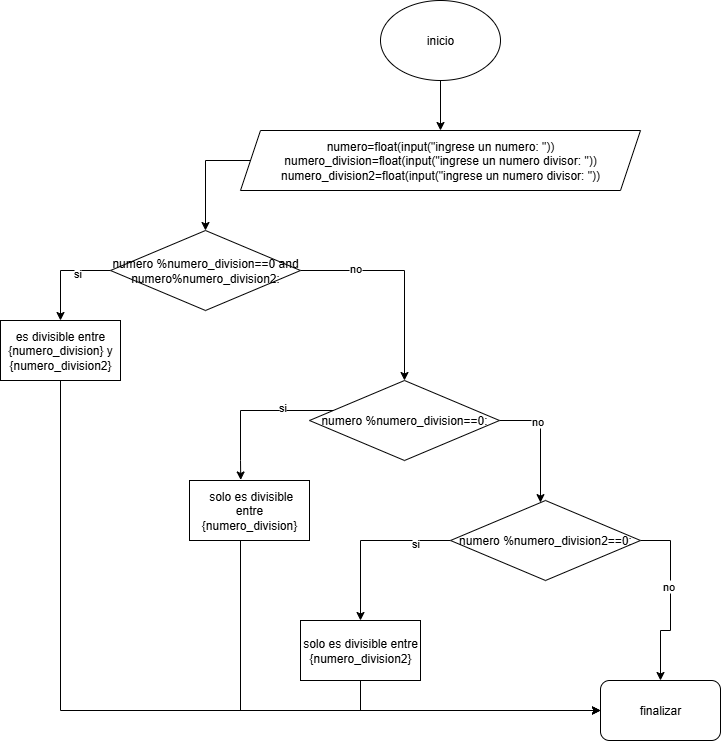

The diagram above was exported from draw.io. Its source (the exported page's mxGraphModel, read from the mxfile embedded in the PNG):
<mxGraphModel dx="1496" dy="1999" grid="1" gridSize="10" guides="1" tooltips="1" connect="1" arrows="1" fold="1" page="1" pageScale="1" pageWidth="827" pageHeight="1169" background="#FFFFFF" math="0" shadow="0">
  <root>
    <mxCell id="0" />
    <mxCell id="1" parent="0" />
    <mxCell id="PLE99-oWbTT4YIAzS3Kh-29" value="" style="edgeStyle=orthogonalEdgeStyle;rounded=0;orthogonalLoop=1;jettySize=auto;html=1;" edge="1" parent="1" source="xHiJcVh283TatXfs1Gdx-1" target="xHiJcVh283TatXfs1Gdx-2">
      <mxGeometry relative="1" as="geometry" />
    </mxCell>
    <mxCell id="xHiJcVh283TatXfs1Gdx-1" value="inicio" style="ellipse;whiteSpace=wrap;html=1;" parent="1" vertex="1">
      <mxGeometry x="390" y="-1150" width="120" height="80" as="geometry" />
    </mxCell>
    <mxCell id="PLE99-oWbTT4YIAzS3Kh-7" style="edgeStyle=orthogonalEdgeStyle;rounded=0;orthogonalLoop=1;jettySize=auto;html=1;entryX=0.5;entryY=0;entryDx=0;entryDy=0;" edge="1" parent="1" source="xHiJcVh283TatXfs1Gdx-2" target="xHiJcVh283TatXfs1Gdx-3">
      <mxGeometry relative="1" as="geometry">
        <Array as="points">
          <mxPoint x="215" y="-990" />
        </Array>
      </mxGeometry>
    </mxCell>
    <mxCell id="xHiJcVh283TatXfs1Gdx-2" value="numero=float(input(&quot;ingrese un numero: &quot;))&lt;div&gt;numero_division=float(input(&quot;ingrese un numero divisor: &quot;))&lt;/div&gt;&lt;div&gt;numero_division2=float(input(&quot;ingrese un numero divisor: &quot;))&lt;/div&gt;" style="shape=parallelogram;perimeter=parallelogramPerimeter;whiteSpace=wrap;html=1;fixedSize=1;" parent="1" vertex="1">
      <mxGeometry x="250" y="-1020" width="400" height="60" as="geometry" />
    </mxCell>
    <mxCell id="PLE99-oWbTT4YIAzS3Kh-6" value="" style="edgeStyle=orthogonalEdgeStyle;rounded=0;orthogonalLoop=1;jettySize=auto;html=1;" edge="1" parent="1" source="xHiJcVh283TatXfs1Gdx-3" target="PLE99-oWbTT4YIAzS3Kh-5">
      <mxGeometry relative="1" as="geometry">
        <Array as="points">
          <mxPoint x="70" y="-880" />
        </Array>
      </mxGeometry>
    </mxCell>
    <mxCell id="PLE99-oWbTT4YIAzS3Kh-20" value="si" style="edgeLabel;html=1;align=center;verticalAlign=middle;resizable=0;points=[];" vertex="1" connectable="0" parent="PLE99-oWbTT4YIAzS3Kh-6">
      <mxGeometry x="-0.3377" y="2" relative="1" as="geometry">
        <mxPoint as="offset" />
      </mxGeometry>
    </mxCell>
    <mxCell id="PLE99-oWbTT4YIAzS3Kh-9" value="" style="edgeStyle=orthogonalEdgeStyle;rounded=0;orthogonalLoop=1;jettySize=auto;html=1;" edge="1" parent="1" source="xHiJcVh283TatXfs1Gdx-3" target="PLE99-oWbTT4YIAzS3Kh-8">
      <mxGeometry relative="1" as="geometry" />
    </mxCell>
    <mxCell id="PLE99-oWbTT4YIAzS3Kh-21" value="no" style="edgeLabel;html=1;align=center;verticalAlign=middle;resizable=0;points=[];" vertex="1" connectable="0" parent="PLE99-oWbTT4YIAzS3Kh-9">
      <mxGeometry x="-0.4951" y="3" relative="1" as="geometry">
        <mxPoint as="offset" />
      </mxGeometry>
    </mxCell>
    <mxCell id="xHiJcVh283TatXfs1Gdx-3" value="numero %numero_division==0 and numero%numero_division2:" style="rhombus;whiteSpace=wrap;html=1;" parent="1" vertex="1">
      <mxGeometry x="120" y="-920" width="190" height="80" as="geometry" />
    </mxCell>
    <mxCell id="PLE99-oWbTT4YIAzS3Kh-24" style="edgeStyle=orthogonalEdgeStyle;rounded=0;orthogonalLoop=1;jettySize=auto;html=1;entryX=0;entryY=0.5;entryDx=0;entryDy=0;" edge="1" parent="1" source="PLE99-oWbTT4YIAzS3Kh-5" target="PLE99-oWbTT4YIAzS3Kh-23">
      <mxGeometry relative="1" as="geometry">
        <Array as="points">
          <mxPoint x="70" y="-440" />
        </Array>
      </mxGeometry>
    </mxCell>
    <mxCell id="PLE99-oWbTT4YIAzS3Kh-5" value="es divisible entre {numero_division} y {numero_division2}" style="whiteSpace=wrap;html=1;" vertex="1" parent="1">
      <mxGeometry x="10" y="-830" width="120" height="60" as="geometry" />
    </mxCell>
    <mxCell id="PLE99-oWbTT4YIAzS3Kh-15" value="" style="edgeStyle=orthogonalEdgeStyle;rounded=0;orthogonalLoop=1;jettySize=auto;html=1;" edge="1" parent="1" source="PLE99-oWbTT4YIAzS3Kh-8" target="PLE99-oWbTT4YIAzS3Kh-14">
      <mxGeometry relative="1" as="geometry">
        <Array as="points">
          <mxPoint x="550" y="-730" />
        </Array>
      </mxGeometry>
    </mxCell>
    <mxCell id="PLE99-oWbTT4YIAzS3Kh-22" value="no" style="edgeLabel;html=1;align=center;verticalAlign=middle;resizable=0;points=[];" vertex="1" connectable="0" parent="PLE99-oWbTT4YIAzS3Kh-15">
      <mxGeometry x="-0.3845" relative="1" as="geometry">
        <mxPoint x="-1" as="offset" />
      </mxGeometry>
    </mxCell>
    <mxCell id="PLE99-oWbTT4YIAzS3Kh-8" value="numero %numero_division==0:" style="rhombus;whiteSpace=wrap;html=1;" vertex="1" parent="1">
      <mxGeometry x="319" y="-770" width="190" height="80" as="geometry" />
    </mxCell>
    <mxCell id="PLE99-oWbTT4YIAzS3Kh-25" style="edgeStyle=orthogonalEdgeStyle;rounded=0;orthogonalLoop=1;jettySize=auto;html=1;entryX=0;entryY=0.5;entryDx=0;entryDy=0;" edge="1" parent="1" source="PLE99-oWbTT4YIAzS3Kh-10" target="PLE99-oWbTT4YIAzS3Kh-23">
      <mxGeometry relative="1" as="geometry">
        <Array as="points">
          <mxPoint x="250" y="-440" />
        </Array>
      </mxGeometry>
    </mxCell>
    <mxCell id="PLE99-oWbTT4YIAzS3Kh-10" value="&amp;nbsp;solo es divisible entre {numero_division}" style="whiteSpace=wrap;html=1;" vertex="1" parent="1">
      <mxGeometry x="199" y="-670" width="120" height="60" as="geometry" />
    </mxCell>
    <mxCell id="PLE99-oWbTT4YIAzS3Kh-13" style="edgeStyle=orthogonalEdgeStyle;rounded=0;orthogonalLoop=1;jettySize=auto;html=1;entryX=0.427;entryY=-0.009;entryDx=0;entryDy=0;entryPerimeter=0;" edge="1" parent="1" source="PLE99-oWbTT4YIAzS3Kh-8" target="PLE99-oWbTT4YIAzS3Kh-10">
      <mxGeometry relative="1" as="geometry">
        <Array as="points">
          <mxPoint x="250" y="-740" />
          <mxPoint x="250" y="-690" />
        </Array>
      </mxGeometry>
    </mxCell>
    <mxCell id="PLE99-oWbTT4YIAzS3Kh-19" value="si" style="edgeLabel;html=1;align=center;verticalAlign=middle;resizable=0;points=[];" vertex="1" connectable="0" parent="PLE99-oWbTT4YIAzS3Kh-13">
      <mxGeometry x="-0.364" y="-4" relative="1" as="geometry">
        <mxPoint as="offset" />
      </mxGeometry>
    </mxCell>
    <mxCell id="PLE99-oWbTT4YIAzS3Kh-17" value="" style="edgeStyle=orthogonalEdgeStyle;rounded=0;orthogonalLoop=1;jettySize=auto;html=1;" edge="1" parent="1" source="PLE99-oWbTT4YIAzS3Kh-14" target="PLE99-oWbTT4YIAzS3Kh-16">
      <mxGeometry relative="1" as="geometry" />
    </mxCell>
    <mxCell id="PLE99-oWbTT4YIAzS3Kh-18" value="si" style="edgeLabel;html=1;align=center;verticalAlign=middle;resizable=0;points=[];" vertex="1" connectable="0" parent="PLE99-oWbTT4YIAzS3Kh-17">
      <mxGeometry x="-0.5682" y="2" relative="1" as="geometry">
        <mxPoint as="offset" />
      </mxGeometry>
    </mxCell>
    <mxCell id="PLE99-oWbTT4YIAzS3Kh-27" style="edgeStyle=orthogonalEdgeStyle;rounded=0;orthogonalLoop=1;jettySize=auto;html=1;entryX=0.5;entryY=0;entryDx=0;entryDy=0;" edge="1" parent="1" source="PLE99-oWbTT4YIAzS3Kh-14" target="PLE99-oWbTT4YIAzS3Kh-23">
      <mxGeometry relative="1" as="geometry">
        <Array as="points">
          <mxPoint x="680" y="-610" />
          <mxPoint x="680" y="-520" />
          <mxPoint x="670" y="-520" />
        </Array>
      </mxGeometry>
    </mxCell>
    <mxCell id="PLE99-oWbTT4YIAzS3Kh-28" value="no" style="edgeLabel;html=1;align=center;verticalAlign=middle;resizable=0;points=[];" vertex="1" connectable="0" parent="PLE99-oWbTT4YIAzS3Kh-27">
      <mxGeometry x="-0.1664" y="-3" relative="1" as="geometry">
        <mxPoint y="-1" as="offset" />
      </mxGeometry>
    </mxCell>
    <mxCell id="PLE99-oWbTT4YIAzS3Kh-14" value="numero %numero_division2==0:" style="rhombus;whiteSpace=wrap;html=1;" vertex="1" parent="1">
      <mxGeometry x="460" y="-650" width="190" height="80" as="geometry" />
    </mxCell>
    <mxCell id="PLE99-oWbTT4YIAzS3Kh-26" style="edgeStyle=orthogonalEdgeStyle;rounded=0;orthogonalLoop=1;jettySize=auto;html=1;entryX=0;entryY=0.5;entryDx=0;entryDy=0;" edge="1" parent="1" source="PLE99-oWbTT4YIAzS3Kh-16" target="PLE99-oWbTT4YIAzS3Kh-23">
      <mxGeometry relative="1" as="geometry">
        <Array as="points">
          <mxPoint x="370" y="-440" />
        </Array>
      </mxGeometry>
    </mxCell>
    <mxCell id="PLE99-oWbTT4YIAzS3Kh-16" value="solo es divisible entre {numero_division2}" style="whiteSpace=wrap;html=1;" vertex="1" parent="1">
      <mxGeometry x="310" y="-530" width="120" height="60" as="geometry" />
    </mxCell>
    <mxCell id="PLE99-oWbTT4YIAzS3Kh-23" value="finalizar" style="rounded=1;whiteSpace=wrap;html=1;" vertex="1" parent="1">
      <mxGeometry x="610" y="-470" width="120" height="60" as="geometry" />
    </mxCell>
  </root>
</mxGraphModel>